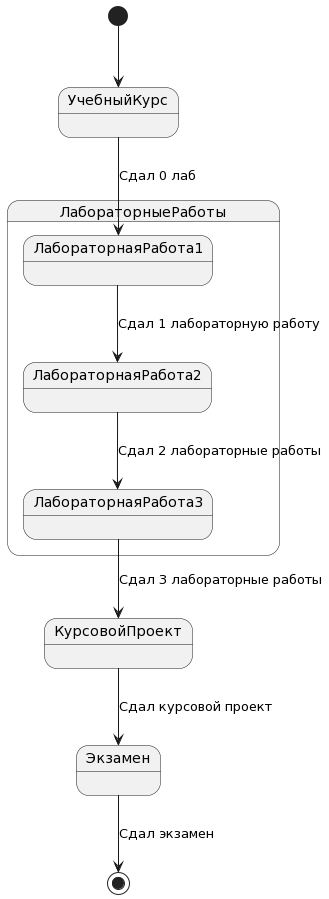

The diagram above was rendered by PlantUML. Its source (embedded in the PNG):
@startuml
[*] --> УчебныйКурс

state ЛабораторныеРаботы {
  УчебныйКурс --> ЛабораторнаяРабота1 : Сдал 0 лаб
  ЛабораторнаяРабота1 --> ЛабораторнаяРабота2 : Сдал 1 лабораторную работу
  ЛабораторнаяРабота2 --> ЛабораторнаяРабота3 : Сдал 2 лабораторные работы
  ЛабораторнаяРабота3:
}
ЛабораторнаяРабота3 --> КурсовойПроект : Сдал 3 лабораторные работы
КурсовойПроект --> Экзамен : Сдал курсовой проект
Экзамен --> [*] : Сдал экзамен
@enduml